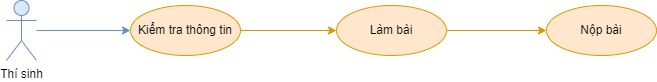

The diagram above was exported from draw.io. Its source (the exported page's mxGraphModel, read from the mxfile embedded in the PNG):
<mxGraphModel dx="1050" dy="621" grid="1" gridSize="10" guides="1" tooltips="1" connect="1" arrows="1" fold="1" page="1" pageScale="1" pageWidth="850" pageHeight="1100" math="0" shadow="0">
  <root>
    <mxCell id="0" />
    <mxCell id="1" parent="0" />
    <mxCell id="6xSoJlwzk5PazLWU28bX-1" style="rounded=0;orthogonalLoop=1;jettySize=auto;html=1;fillColor=#dae8fc;strokeColor=#6c8ebf;entryX=0;entryY=0.5;entryDx=0;entryDy=0;" edge="1" parent="1" source="6xSoJlwzk5PazLWU28bX-2" target="6xSoJlwzk5PazLWU28bX-4">
      <mxGeometry relative="1" as="geometry">
        <mxPoint x="190" y="295" as="targetPoint" />
      </mxGeometry>
    </mxCell>
    <mxCell id="6xSoJlwzk5PazLWU28bX-2" value="Thí sinh" style="shape=umlActor;verticalLabelPosition=bottom;verticalAlign=top;html=1;outlineConnect=0;fillColor=#dae8fc;strokeColor=#6c8ebf;" vertex="1" parent="1">
      <mxGeometry x="70" y="265" width="30" height="60" as="geometry" />
    </mxCell>
    <mxCell id="6xSoJlwzk5PazLWU28bX-3" style="edgeStyle=orthogonalEdgeStyle;rounded=0;orthogonalLoop=1;jettySize=auto;html=1;entryX=0;entryY=0.5;entryDx=0;entryDy=0;fillColor=#ffe6cc;strokeColor=#d79b00;" edge="1" parent="1" source="6xSoJlwzk5PazLWU28bX-4" target="6xSoJlwzk5PazLWU28bX-6">
      <mxGeometry relative="1" as="geometry" />
    </mxCell>
    <mxCell id="6xSoJlwzk5PazLWU28bX-4" value="Kiểm tra thông tin" style="ellipse;whiteSpace=wrap;html=1;fillColor=#ffe6cc;strokeColor=#d79b00;" vertex="1" parent="1">
      <mxGeometry x="194" y="270" width="110" height="50" as="geometry" />
    </mxCell>
    <mxCell id="6xSoJlwzk5PazLWU28bX-5" style="edgeStyle=orthogonalEdgeStyle;rounded=0;orthogonalLoop=1;jettySize=auto;html=1;entryX=0;entryY=0.5;entryDx=0;entryDy=0;fillColor=#ffe6cc;strokeColor=#d79b00;" edge="1" parent="1" source="6xSoJlwzk5PazLWU28bX-6" target="6xSoJlwzk5PazLWU28bX-7">
      <mxGeometry relative="1" as="geometry" />
    </mxCell>
    <mxCell id="6xSoJlwzk5PazLWU28bX-6" value="Làm bài" style="ellipse;whiteSpace=wrap;html=1;fillColor=#ffe6cc;strokeColor=#d79b00;" vertex="1" parent="1">
      <mxGeometry x="400" y="270" width="110" height="50" as="geometry" />
    </mxCell>
    <mxCell id="6xSoJlwzk5PazLWU28bX-7" value="Nộp bài" style="ellipse;whiteSpace=wrap;html=1;fillColor=#ffe6cc;strokeColor=#d79b00;" vertex="1" parent="1">
      <mxGeometry x="610" y="270" width="110" height="50" as="geometry" />
    </mxCell>
  </root>
</mxGraphModel>